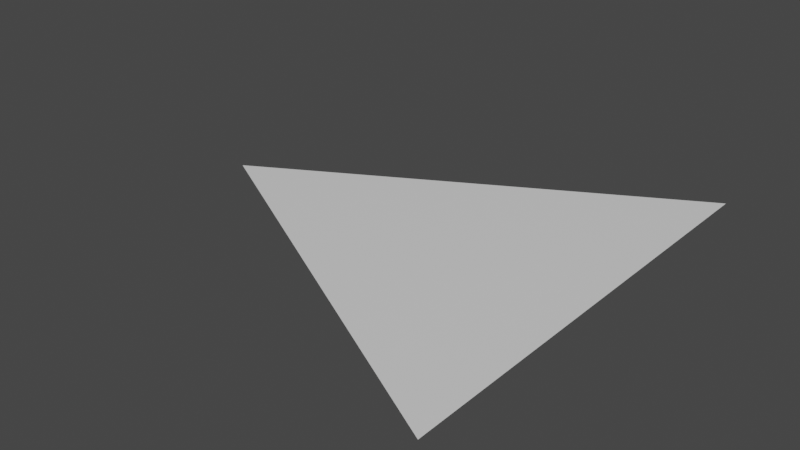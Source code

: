 # Source: triangle.blend  (saved by Blender 2.93.21; exported with 4.5.12 LTS)
import bpy
from mathutils import Matrix  # noqa: F401  (used for matrix-valued properties, if any)

bpy.ops.wm.read_factory_settings(use_empty=True)
scene = bpy.context.scene
scene.name = 'Scene'

# ---- collections
col_collection = bpy.data.collections.new('Collection'); scene.collection.children.link(col_collection)

# ---- materials (node trees are filled in below, after node groups)
mat_material = bpy.data.materials.new('Material')
mat_material.alpha_threshold = 0.0
mat_material.use_transparent_shadow = False
mat_material.line_color = (0.0, 0.0, 0.0, 1.0)

# ---- material node trees
mat_material.use_nodes = True; mat_material.node_tree.nodes.clear()
_N = mat_material.node_tree.nodes; _L = mat_material.node_tree.links
n0 = _N.new('ShaderNodeOutputMaterial'); n0.name = 'Material Output'; n0.location = (300, 300)
n1 = _N.new('ShaderNodeBsdfPrincipled'); n1.name = 'Principled BSDF'; n1.location = (10, 300)
n1.distribution = 'GGX'
n1.subsurface_method = 'BURLEY'
n1.inputs[2].default_value = 0.4
n1.inputs[3].default_value = 1.45
n1.inputs[27].default_value = (0.0, 0.0, 0.0, 1.0)
n1.inputs[28].default_value = 1.0
_L.new(n1.outputs[0], n0.inputs[0])
n0.is_active_output = True

# ---- world
world_world = bpy.data.worlds.new('World'); scene.world = world_world
world_world.use_nodes = True; world_world.node_tree.nodes.clear()
_N = world_world.node_tree.nodes; _L = world_world.node_tree.links
n0 = _N.new('ShaderNodeOutputWorld'); n0.name = 'World Output'; n0.location = (300, 300)
n1 = _N.new('ShaderNodeBackground'); n1.name = 'Background'; n1.location = (10, 300)
n1.inputs[0].default_value = (0.05088, 0.05088, 0.05088, 1.0)
_L.new(n1.outputs[0], n0.inputs[0])
n0.is_active_output = True
world_world.color = (0.05088, 0.05088, 0.05088)
world_world.use_sun_shadow = False
world_world.sun_shadow_jitter_overblur = 0.0

# ---- meshes
me_cube = bpy.data.meshes.new('Cube')
me_cube.from_pydata([(0.8, 1.0, 0.0), (0.8, -1.0, 0.0), (0.8, 0.0, 0.0), (-1.0, 0.0, 0.0)], [], [(2, 0, 3), (2, 3, 1)])
_uv = me_cube.uv_layers.new(name='UVMap')
_uv.uv.foreach_set('vector', [0.625, 0.625, 0.625, 0.5, 0.875, 0.625, 0.625, 0.625, 0.875, 0.625, 0.625, 0.75])
me_cube.materials.append(mat_material)
me_cube.use_remesh_preserve_volume = False
me_cube.use_remesh_preserve_attributes = False
me_cube.use_mirror_vertex_groups = False
me_cube.update()

# ---- objects
ob_triangle = bpy.data.objects.new('triangle', me_cube)

# ---- transforms, parenting, visibility, modifiers, constraints
ob_triangle.location = (0.0, 0.0, 0.0)
ob_triangle.lock_rotations_4d = False
ob_triangle.empty_display_type = 'ARROWS'
ob_triangle.lineart.crease_threshold = 0.0

# ---- collection membership
col_collection.objects.link(ob_triangle)

# ---- scene / render settings (as saved in the file)
scene.frame_start = 1; scene.frame_end = 250; scene.frame_set(1)
scene.render.engine = 'BLENDER_EEVEE_NEXT'
scene.cycles.use_denoising = False
scene.cycles.samples = 128
scene.cycles.sampling_pattern = 'TABULATED_SOBOL'
scene.cycles.use_adaptive_sampling = False
scene.cycles.use_light_tree = False
scene.view_settings.view_transform = 'Filmic'
bpy.context.view_layer.update()

# ---- added for rendering (the .blend has no active camera and no usable light): camera, sun
cam_auto = bpy.data.cameras.new('AutoCamera')
cam_auto.lens = 50.0
cam_auto.sensor_width = 36.0
cam_auto.clip_end = 1000.0
ob_auto_camera = bpy.data.objects.new('AutoCamera', cam_auto)
scene.collection.objects.link(ob_auto_camera)
ob_auto_camera.location = (2.38952, -2.98743, 1.99162)
ob_auto_camera.rotation_euler = (1.09748, -7.21219e-08, 0.694738)
scene.camera = ob_auto_camera
light_auto_sun = bpy.data.lights.new('AutoSun', 'SUN')
light_auto_sun.energy = 3.0
light_auto_sun.angle = 0.0523599
ob_auto_sun = bpy.data.objects.new('AutoSun', light_auto_sun)
scene.collection.objects.link(ob_auto_sun)
ob_auto_sun.rotation_euler = (0.872665, 0.174533, 0.523599)
bpy.context.view_layer.update()
